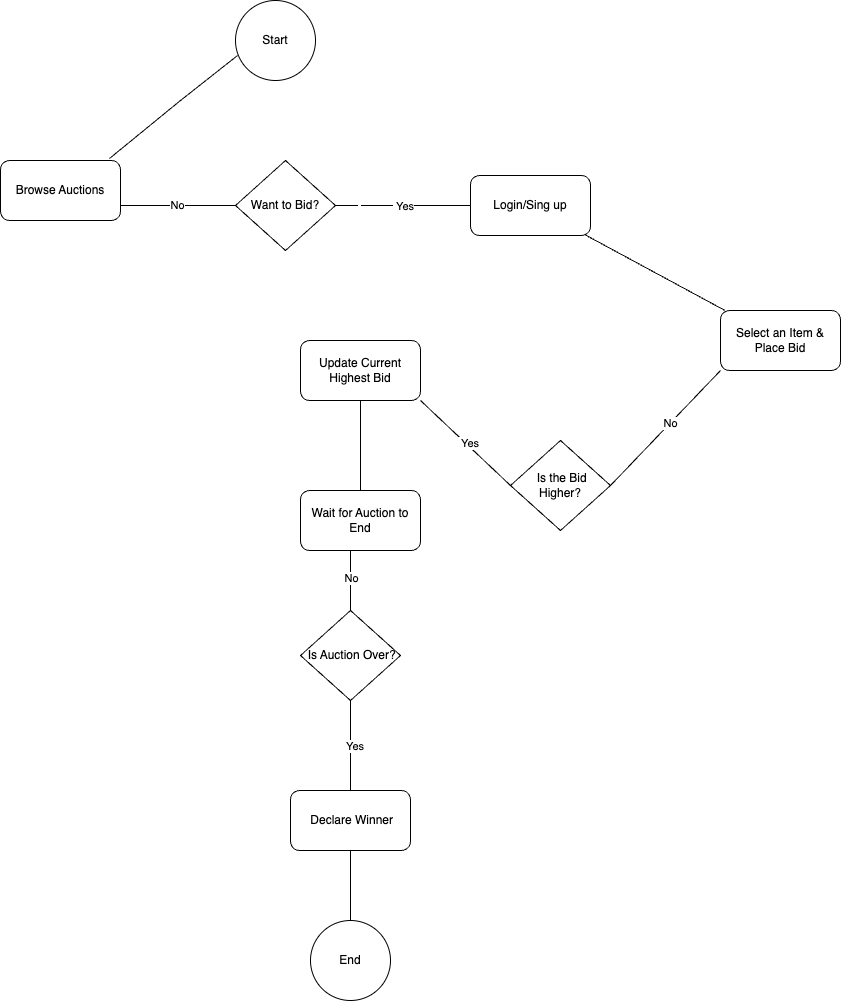

The diagram above was exported from draw.io. Its source (the exported page's mxGraphModel, read from the mxfile embedded in the PNG):
<mxGraphModel dx="1749" dy="941" grid="1" gridSize="10" guides="1" tooltips="1" connect="1" arrows="1" fold="1" page="1" pageScale="1" pageWidth="850" pageHeight="1100" math="0" shadow="0">
  <root>
    <mxCell id="0" />
    <mxCell id="1" parent="0" />
    <mxCell id="HWtQkDCAZZ8Bkfarxrj6-4" value="End" style="ellipse;whiteSpace=wrap;html=1;aspect=fixed;" vertex="1" parent="1">
      <mxGeometry x="420" y="980" width="80" height="80" as="geometry" />
    </mxCell>
    <mxCell id="HWtQkDCAZZ8Bkfarxrj6-5" value="Start" style="ellipse;whiteSpace=wrap;html=1;aspect=fixed;" vertex="1" parent="1">
      <mxGeometry x="345" y="60" width="80" height="80" as="geometry" />
    </mxCell>
    <mxCell id="HWtQkDCAZZ8Bkfarxrj6-7" value="Login/Sing up" style="rounded=1;whiteSpace=wrap;html=1;" vertex="1" parent="1">
      <mxGeometry x="580" y="235" width="120" height="60" as="geometry" />
    </mxCell>
    <mxCell id="HWtQkDCAZZ8Bkfarxrj6-8" value="Update Current Highest Bid" style="rounded=1;whiteSpace=wrap;html=1;" vertex="1" parent="1">
      <mxGeometry x="410" y="400" width="120" height="60" as="geometry" />
    </mxCell>
    <mxCell id="HWtQkDCAZZ8Bkfarxrj6-9" value="Select an Item &amp;amp; Place Bid" style="rounded=1;whiteSpace=wrap;html=1;" vertex="1" parent="1">
      <mxGeometry x="830" y="370" width="120" height="60" as="geometry" />
    </mxCell>
    <mxCell id="HWtQkDCAZZ8Bkfarxrj6-10" value="Browse Auctions" style="rounded=1;whiteSpace=wrap;html=1;" vertex="1" parent="1">
      <mxGeometry x="110" y="220" width="120" height="60" as="geometry" />
    </mxCell>
    <mxCell id="HWtQkDCAZZ8Bkfarxrj6-11" value="Want to Bid?" style="rhombus;whiteSpace=wrap;html=1;" vertex="1" parent="1">
      <mxGeometry x="345" y="220" width="100" height="90" as="geometry" />
    </mxCell>
    <mxCell id="HWtQkDCAZZ8Bkfarxrj6-12" value="" style="endArrow=none;html=1;rounded=0;entryX=0.025;entryY=0.688;entryDx=0;entryDy=0;entryPerimeter=0;exitX=0.908;exitY=-0.033;exitDx=0;exitDy=0;exitPerimeter=0;" edge="1" parent="1" source="HWtQkDCAZZ8Bkfarxrj6-10" target="HWtQkDCAZZ8Bkfarxrj6-5">
      <mxGeometry width="50" height="50" relative="1" as="geometry">
        <mxPoint x="260" y="190" as="sourcePoint" />
        <mxPoint x="310" y="140" as="targetPoint" />
        <Array as="points">
          <mxPoint x="290" y="160" />
        </Array>
      </mxGeometry>
    </mxCell>
    <mxCell id="HWtQkDCAZZ8Bkfarxrj6-13" value="No" style="endArrow=none;html=1;rounded=0;exitX=1;exitY=0.75;exitDx=0;exitDy=0;entryX=0;entryY=0.5;entryDx=0;entryDy=0;" edge="1" parent="1" source="HWtQkDCAZZ8Bkfarxrj6-10" target="HWtQkDCAZZ8Bkfarxrj6-11">
      <mxGeometry width="50" height="50" relative="1" as="geometry">
        <mxPoint x="300" y="320" as="sourcePoint" />
        <mxPoint x="350" y="270" as="targetPoint" />
      </mxGeometry>
    </mxCell>
    <mxCell id="HWtQkDCAZZ8Bkfarxrj6-16" value="" style="endArrow=none;html=1;rounded=0;entryX=0;entryY=0.5;entryDx=0;entryDy=0;exitX=1;exitY=0.5;exitDx=0;exitDy=0;" edge="1" parent="1" source="HWtQkDCAZZ8Bkfarxrj6-11" target="HWtQkDCAZZ8Bkfarxrj6-7">
      <mxGeometry width="50" height="50" relative="1" as="geometry">
        <mxPoint x="460" y="260" as="sourcePoint" />
        <mxPoint x="510" y="210" as="targetPoint" />
      </mxGeometry>
    </mxCell>
    <mxCell id="HWtQkDCAZZ8Bkfarxrj6-19" value="&amp;nbsp;" style="edgeLabel;html=1;align=center;verticalAlign=middle;resizable=0;points=[];" vertex="1" connectable="0" parent="HWtQkDCAZZ8Bkfarxrj6-16">
      <mxGeometry x="-0.6593" relative="1" as="geometry">
        <mxPoint as="offset" />
      </mxGeometry>
    </mxCell>
    <mxCell id="HWtQkDCAZZ8Bkfarxrj6-20" value="&amp;nbsp;Yes" style="edgeLabel;html=1;align=center;verticalAlign=middle;resizable=0;points=[];" vertex="1" connectable="0" parent="HWtQkDCAZZ8Bkfarxrj6-16">
      <mxGeometry x="-0.0074" relative="1" as="geometry">
        <mxPoint as="offset" />
      </mxGeometry>
    </mxCell>
    <mxCell id="HWtQkDCAZZ8Bkfarxrj6-18" value="&amp;nbsp;Is the Bid Higher?" style="rhombus;whiteSpace=wrap;html=1;" vertex="1" parent="1">
      <mxGeometry x="620" y="500" width="100" height="90" as="geometry" />
    </mxCell>
    <mxCell id="HWtQkDCAZZ8Bkfarxrj6-21" value="" style="endArrow=none;html=1;rounded=0;entryX=0.95;entryY=0.983;entryDx=0;entryDy=0;entryPerimeter=0;" edge="1" parent="1" source="HWtQkDCAZZ8Bkfarxrj6-9" target="HWtQkDCAZZ8Bkfarxrj6-7">
      <mxGeometry width="50" height="50" relative="1" as="geometry">
        <mxPoint x="740" y="360" as="sourcePoint" />
        <mxPoint x="790" y="310" as="targetPoint" />
      </mxGeometry>
    </mxCell>
    <mxCell id="HWtQkDCAZZ8Bkfarxrj6-22" value="" style="endArrow=none;html=1;rounded=0;entryX=1;entryY=0.5;entryDx=0;entryDy=0;exitX=0;exitY=1;exitDx=0;exitDy=0;" edge="1" parent="1" source="HWtQkDCAZZ8Bkfarxrj6-9" target="HWtQkDCAZZ8Bkfarxrj6-18">
      <mxGeometry width="50" height="50" relative="1" as="geometry">
        <mxPoint x="821" y="526" as="sourcePoint" />
        <mxPoint x="680" y="450" as="targetPoint" />
      </mxGeometry>
    </mxCell>
    <mxCell id="HWtQkDCAZZ8Bkfarxrj6-23" value="No" style="edgeLabel;html=1;align=center;verticalAlign=middle;resizable=0;points=[];" vertex="1" connectable="0" parent="HWtQkDCAZZ8Bkfarxrj6-22">
      <mxGeometry x="-0.0756" relative="1" as="geometry">
        <mxPoint as="offset" />
      </mxGeometry>
    </mxCell>
    <mxCell id="HWtQkDCAZZ8Bkfarxrj6-24" value="" style="endArrow=none;html=1;rounded=0;entryX=1;entryY=1;entryDx=0;entryDy=0;exitX=0;exitY=0.5;exitDx=0;exitDy=0;" edge="1" parent="1" source="HWtQkDCAZZ8Bkfarxrj6-18" target="HWtQkDCAZZ8Bkfarxrj6-8">
      <mxGeometry width="50" height="50" relative="1" as="geometry">
        <mxPoint x="540" y="510" as="sourcePoint" />
        <mxPoint x="590" y="460" as="targetPoint" />
      </mxGeometry>
    </mxCell>
    <mxCell id="HWtQkDCAZZ8Bkfarxrj6-25" value="&amp;nbsp;Yes" style="edgeLabel;html=1;align=center;verticalAlign=middle;resizable=0;points=[];" vertex="1" connectable="0" parent="HWtQkDCAZZ8Bkfarxrj6-24">
      <mxGeometry x="-0.0297" y="-2" relative="1" as="geometry">
        <mxPoint as="offset" />
      </mxGeometry>
    </mxCell>
    <mxCell id="HWtQkDCAZZ8Bkfarxrj6-26" value="Wait for Auction to End" style="rounded=1;whiteSpace=wrap;html=1;" vertex="1" parent="1">
      <mxGeometry x="410" y="550" width="120" height="60" as="geometry" />
    </mxCell>
    <mxCell id="HWtQkDCAZZ8Bkfarxrj6-28" value="&amp;nbsp;Is Auction Over?" style="rhombus;whiteSpace=wrap;html=1;" vertex="1" parent="1">
      <mxGeometry x="410" y="670" width="100" height="90" as="geometry" />
    </mxCell>
    <mxCell id="HWtQkDCAZZ8Bkfarxrj6-29" value="" style="endArrow=none;html=1;rounded=0;entryX=0.5;entryY=1;entryDx=0;entryDy=0;exitX=0.5;exitY=0;exitDx=0;exitDy=0;" edge="1" parent="1" source="HWtQkDCAZZ8Bkfarxrj6-36" target="HWtQkDCAZZ8Bkfarxrj6-28">
      <mxGeometry width="50" height="50" relative="1" as="geometry">
        <mxPoint x="460" y="830" as="sourcePoint" />
        <mxPoint x="460" y="770" as="targetPoint" />
      </mxGeometry>
    </mxCell>
    <mxCell id="HWtQkDCAZZ8Bkfarxrj6-30" value="&amp;nbsp;Yes" style="edgeLabel;html=1;align=center;verticalAlign=middle;resizable=0;points=[];" vertex="1" connectable="0" parent="HWtQkDCAZZ8Bkfarxrj6-29">
      <mxGeometry x="-0.0297" y="-2" relative="1" as="geometry">
        <mxPoint as="offset" />
      </mxGeometry>
    </mxCell>
    <mxCell id="HWtQkDCAZZ8Bkfarxrj6-31" value="" style="endArrow=none;html=1;rounded=0;exitX=0;exitY=1;exitDx=0;exitDy=0;" edge="1" parent="1" target="HWtQkDCAZZ8Bkfarxrj6-28">
      <mxGeometry width="50" height="50" relative="1" as="geometry">
        <mxPoint x="460" y="610" as="sourcePoint" />
        <mxPoint x="350" y="725" as="targetPoint" />
      </mxGeometry>
    </mxCell>
    <mxCell id="HWtQkDCAZZ8Bkfarxrj6-32" value="No" style="edgeLabel;html=1;align=center;verticalAlign=middle;resizable=0;points=[];" vertex="1" connectable="0" parent="HWtQkDCAZZ8Bkfarxrj6-31">
      <mxGeometry x="-0.0756" relative="1" as="geometry">
        <mxPoint as="offset" />
      </mxGeometry>
    </mxCell>
    <mxCell id="HWtQkDCAZZ8Bkfarxrj6-33" value="" style="endArrow=none;html=1;rounded=0;entryX=0.5;entryY=1;entryDx=0;entryDy=0;exitX=0.5;exitY=0;exitDx=0;exitDy=0;" edge="1" parent="1" source="HWtQkDCAZZ8Bkfarxrj6-26" target="HWtQkDCAZZ8Bkfarxrj6-8">
      <mxGeometry width="50" height="50" relative="1" as="geometry">
        <mxPoint x="440" y="530" as="sourcePoint" />
        <mxPoint x="490" y="480" as="targetPoint" />
      </mxGeometry>
    </mxCell>
    <mxCell id="HWtQkDCAZZ8Bkfarxrj6-36" value="&amp;nbsp;Declare Winner" style="rounded=1;whiteSpace=wrap;html=1;" vertex="1" parent="1">
      <mxGeometry x="400" y="850" width="120" height="60" as="geometry" />
    </mxCell>
    <mxCell id="HWtQkDCAZZ8Bkfarxrj6-38" value="" style="endArrow=none;html=1;rounded=0;entryX=0.5;entryY=1;entryDx=0;entryDy=0;" edge="1" parent="1" source="HWtQkDCAZZ8Bkfarxrj6-4" target="HWtQkDCAZZ8Bkfarxrj6-36">
      <mxGeometry width="50" height="50" relative="1" as="geometry">
        <mxPoint x="610" y="770" as="sourcePoint" />
        <mxPoint x="660" y="720" as="targetPoint" />
      </mxGeometry>
    </mxCell>
  </root>
</mxGraphModel>